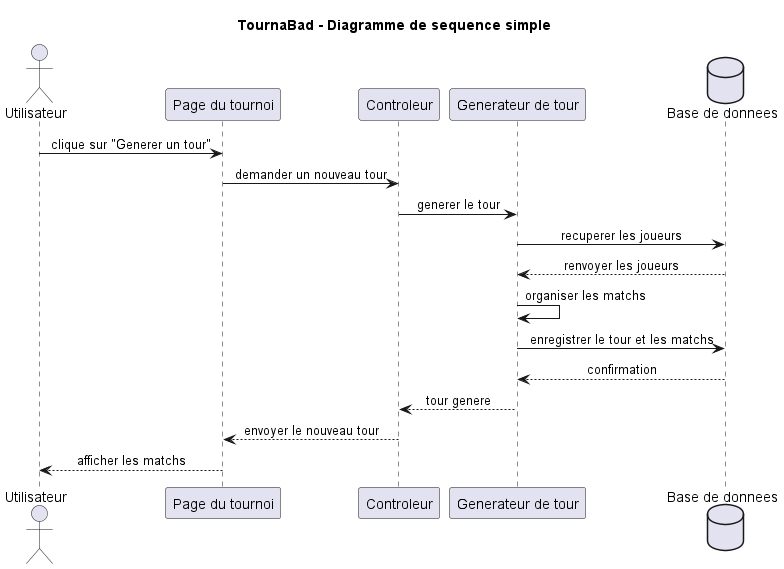

The diagram above was rendered by PlantUML. Its source (embedded in the PNG):
@startuml
title TournaBad - Diagramme de sequence simple

skinparam shadowing false
skinparam sequenceMessageAlign center

actor Utilisateur
participant "Page du tournoi" as Page
participant "Controleur" as Controller
participant "Generateur de tour" as Generator
database "Base de donnees" as DB

Utilisateur -> Page : clique sur "Generer un tour"
Page -> Controller : demander un nouveau tour

Controller -> Generator : generer le tour

Generator -> DB : recuperer les joueurs
DB --> Generator : renvoyer les joueurs

Generator -> Generator : organiser les matchs

Generator -> DB : enregistrer le tour et les matchs
DB --> Generator : confirmation

Generator --> Controller : tour genere
Controller --> Page : envoyer le nouveau tour
Page --> Utilisateur : afficher les matchs

@enduml